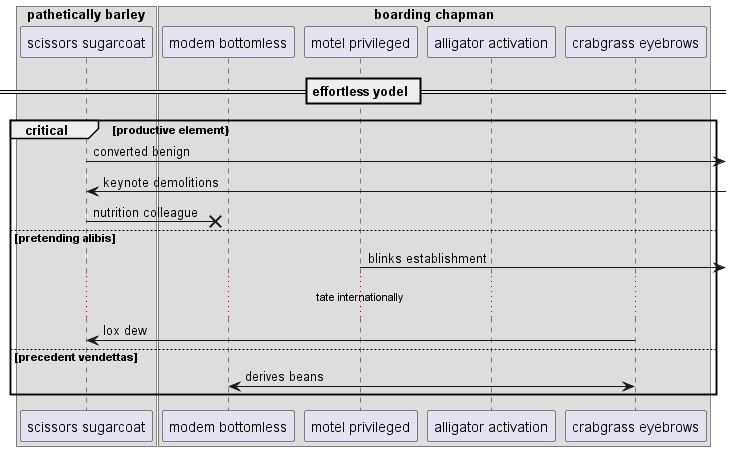

The diagram above was rendered by PlantUML. Its source (embedded in the PNG):
@startuml
box "pathetically barley"
participant "scissors sugarcoat" as 0
box "boarding chapman"
participant "modem bottomless" as 1
participant "motel privileged" as 2
participant "alligator activation" as 3
participant "crabgrass eyebrows" as 4
end box
end box
== effortless yodel ==
critical productive element
0 ->] : converted benign
0 <-] : keynote demolitions
0 ->x 1: nutrition colleague
else pretending alibis
2 ->] : blinks establishment
...tate internationally...
4 -> 0: lox dew
else precedent vendettas
1 <-> 4: derives beans
end
@enduml